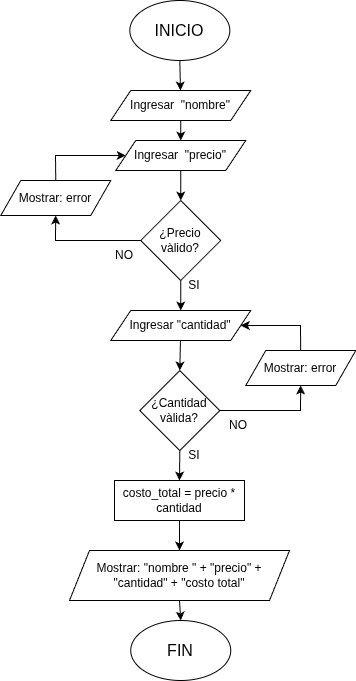

The diagram above was exported from draw.io. Its source (the exported page's mxGraphModel, read from the mxfile embedded in the PNG):
<mxGraphModel dx="777" dy="453" grid="1" gridSize="10" guides="1" tooltips="1" connect="1" arrows="1" fold="1" page="1" pageScale="1" pageWidth="827" pageHeight="1169" math="0" shadow="0">
  <root>
    <mxCell id="0" />
    <mxCell id="1" parent="0" />
    <mxCell id="GBIPWuKjOZAAI2Z_kQrQ-31" value="&lt;font size=&quot;3&quot;&gt;INICIO&lt;/font&gt;" style="ellipse;whiteSpace=wrap;html=1;" vertex="1" parent="1">
      <mxGeometry x="305.32" y="10" width="100" height="60" as="geometry" />
    </mxCell>
    <mxCell id="GBIPWuKjOZAAI2Z_kQrQ-35" value="¿Precio vàlido?" style="rhombus;whiteSpace=wrap;html=1;" vertex="1" parent="1">
      <mxGeometry x="316.26" y="210" width="80" height="80" as="geometry" />
    </mxCell>
    <mxCell id="GBIPWuKjOZAAI2Z_kQrQ-36" value="SI" style="text;html=1;whiteSpace=wrap;strokeColor=none;fillColor=none;align=center;verticalAlign=middle;rounded=0;" vertex="1" parent="1">
      <mxGeometry x="339.94" y="280" width="60" height="30" as="geometry" />
    </mxCell>
    <mxCell id="GBIPWuKjOZAAI2Z_kQrQ-37" value="NO" style="text;html=1;whiteSpace=wrap;strokeColor=none;fillColor=none;align=center;verticalAlign=middle;rounded=0;" vertex="1" parent="1">
      <mxGeometry x="269.99999999999994" y="250" width="60" height="30" as="geometry" />
    </mxCell>
    <mxCell id="GBIPWuKjOZAAI2Z_kQrQ-38" value="" style="endArrow=classic;html=1;rounded=0;exitX=0.5;exitY=1;exitDx=0;exitDy=0;" edge="1" parent="1" source="GBIPWuKjOZAAI2Z_kQrQ-35" target="GBIPWuKjOZAAI2Z_kQrQ-70">
      <mxGeometry width="50" height="50" relative="1" as="geometry">
        <mxPoint x="355.94" y="290" as="sourcePoint" />
        <mxPoint x="355.31999999999994" y="310" as="targetPoint" />
      </mxGeometry>
    </mxCell>
    <mxCell id="GBIPWuKjOZAAI2Z_kQrQ-39" value="" style="endArrow=classic;html=1;rounded=0;entryX=0.5;entryY=0;entryDx=0;entryDy=0;" edge="1" parent="1" source="GBIPWuKjOZAAI2Z_kQrQ-68" target="GBIPWuKjOZAAI2Z_kQrQ-35">
      <mxGeometry width="50" height="50" relative="1" as="geometry">
        <mxPoint x="355.31999999999994" y="170" as="sourcePoint" />
        <mxPoint x="365.94" y="290" as="targetPoint" />
      </mxGeometry>
    </mxCell>
    <mxCell id="GBIPWuKjOZAAI2Z_kQrQ-41" value="" style="endArrow=classic;html=1;rounded=0;exitX=0.5;exitY=1;exitDx=0;exitDy=0;" edge="1" parent="1" source="GBIPWuKjOZAAI2Z_kQrQ-66" target="GBIPWuKjOZAAI2Z_kQrQ-68">
      <mxGeometry width="50" height="50" relative="1" as="geometry">
        <mxPoint x="354.69000000000005" y="120" as="sourcePoint" />
        <mxPoint x="355.63333333333344" y="150" as="targetPoint" />
      </mxGeometry>
    </mxCell>
    <mxCell id="GBIPWuKjOZAAI2Z_kQrQ-42" value="" style="endArrow=classic;html=1;rounded=0;exitX=0.5;exitY=1;exitDx=0;exitDy=0;" edge="1" parent="1" source="GBIPWuKjOZAAI2Z_kQrQ-31" target="GBIPWuKjOZAAI2Z_kQrQ-66">
      <mxGeometry width="50" height="50" relative="1" as="geometry">
        <mxPoint x="315.94" y="450" as="sourcePoint" />
        <mxPoint x="354.69000000000005" y="100" as="targetPoint" />
      </mxGeometry>
    </mxCell>
    <mxCell id="GBIPWuKjOZAAI2Z_kQrQ-46" value="¿Cantidad vàlida?" style="rhombus;whiteSpace=wrap;html=1;" vertex="1" parent="1">
      <mxGeometry x="315.32" y="380" width="80" height="80" as="geometry" />
    </mxCell>
    <mxCell id="GBIPWuKjOZAAI2Z_kQrQ-47" value="" style="endArrow=classic;html=1;rounded=0;entryX=0.5;entryY=0;entryDx=0;entryDy=0;" edge="1" parent="1" source="GBIPWuKjOZAAI2Z_kQrQ-70" target="GBIPWuKjOZAAI2Z_kQrQ-46">
      <mxGeometry width="50" height="50" relative="1" as="geometry">
        <mxPoint x="355.31999999999994" y="330" as="sourcePoint" />
        <mxPoint x="365.94" y="220" as="targetPoint" />
      </mxGeometry>
    </mxCell>
    <mxCell id="GBIPWuKjOZAAI2Z_kQrQ-48" value="" style="endArrow=classic;html=1;rounded=0;exitX=0.5;exitY=1;exitDx=0;exitDy=0;entryX=0.5;entryY=0;entryDx=0;entryDy=0;" edge="1" parent="1" source="GBIPWuKjOZAAI2Z_kQrQ-46" target="GBIPWuKjOZAAI2Z_kQrQ-57">
      <mxGeometry width="50" height="50" relative="1" as="geometry">
        <mxPoint x="315.94" y="270" as="sourcePoint" />
        <mxPoint x="354.69" y="470" as="targetPoint" />
      </mxGeometry>
    </mxCell>
    <mxCell id="GBIPWuKjOZAAI2Z_kQrQ-49" value="Mostrar: &quot;nombre &quot; + &quot;precio&quot; + &quot;cantidad&quot; + &quot;costo total&quot;" style="shape=parallelogram;perimeter=parallelogramPerimeter;whiteSpace=wrap;html=1;fixedSize=1;" vertex="1" parent="1">
      <mxGeometry x="245" y="560" width="220" height="50" as="geometry" />
    </mxCell>
    <mxCell id="GBIPWuKjOZAAI2Z_kQrQ-50" value="&lt;font size=&quot;3&quot;&gt;FIN&lt;/font&gt;" style="ellipse;whiteSpace=wrap;html=1;" vertex="1" parent="1">
      <mxGeometry x="306.25" y="630" width="100" height="60" as="geometry" />
    </mxCell>
    <mxCell id="GBIPWuKjOZAAI2Z_kQrQ-51" value="Mostrar: error" style="shape=parallelogram;perimeter=parallelogramPerimeter;whiteSpace=wrap;html=1;fixedSize=1;" vertex="1" parent="1">
      <mxGeometry x="421.26000000000005" y="360" width="110" height="35" as="geometry" />
    </mxCell>
    <mxCell id="GBIPWuKjOZAAI2Z_kQrQ-52" value="Mostrar: error" style="shape=parallelogram;perimeter=parallelogramPerimeter;whiteSpace=wrap;html=1;fixedSize=1;" vertex="1" parent="1">
      <mxGeometry x="176.26" y="190" width="110" height="35" as="geometry" />
    </mxCell>
    <mxCell id="GBIPWuKjOZAAI2Z_kQrQ-53" value="" style="endArrow=classic;html=1;rounded=0;" edge="1" parent="1" source="GBIPWuKjOZAAI2Z_kQrQ-35" target="GBIPWuKjOZAAI2Z_kQrQ-52">
      <mxGeometry width="50" height="50" relative="1" as="geometry">
        <mxPoint x="306.25" y="250" as="sourcePoint" />
        <mxPoint x="221.25" y="225" as="targetPoint" />
        <Array as="points">
          <mxPoint x="231" y="250" />
        </Array>
      </mxGeometry>
    </mxCell>
    <mxCell id="GBIPWuKjOZAAI2Z_kQrQ-54" value="" style="endArrow=classic;html=1;rounded=0;exitX=0.5;exitY=0;exitDx=0;exitDy=0;" edge="1" parent="1" source="GBIPWuKjOZAAI2Z_kQrQ-52" target="GBIPWuKjOZAAI2Z_kQrQ-68">
      <mxGeometry width="50" height="50" relative="1" as="geometry">
        <mxPoint x="225.94" y="90" as="sourcePoint" />
        <mxPoint x="295.31999999999994" y="160" as="targetPoint" />
        <Array as="points">
          <mxPoint x="231" y="165" />
        </Array>
      </mxGeometry>
    </mxCell>
    <mxCell id="GBIPWuKjOZAAI2Z_kQrQ-55" value="" style="endArrow=classic;html=1;rounded=0;" edge="1" parent="1" source="GBIPWuKjOZAAI2Z_kQrQ-51" target="GBIPWuKjOZAAI2Z_kQrQ-70">
      <mxGeometry width="50" height="50" relative="1" as="geometry">
        <mxPoint x="315.94" y="310" as="sourcePoint" />
        <mxPoint x="425.31999999999994" y="320" as="targetPoint" />
        <Array as="points">
          <mxPoint x="476" y="335" />
        </Array>
      </mxGeometry>
    </mxCell>
    <mxCell id="GBIPWuKjOZAAI2Z_kQrQ-56" value="" style="endArrow=classic;html=1;rounded=0;exitX=1;exitY=0.5;exitDx=0;exitDy=0;" edge="1" parent="1" source="GBIPWuKjOZAAI2Z_kQrQ-46" target="GBIPWuKjOZAAI2Z_kQrQ-51">
      <mxGeometry width="50" height="50" relative="1" as="geometry">
        <mxPoint x="315.94" y="310" as="sourcePoint" />
        <mxPoint x="365.94" y="260" as="targetPoint" />
        <Array as="points">
          <mxPoint x="476" y="420" />
        </Array>
      </mxGeometry>
    </mxCell>
    <mxCell id="GBIPWuKjOZAAI2Z_kQrQ-57" value="costo_total = precio * cantidad" style="rounded=0;whiteSpace=wrap;html=1;" vertex="1" parent="1">
      <mxGeometry x="290" y="490" width="130" height="40" as="geometry" />
    </mxCell>
    <mxCell id="GBIPWuKjOZAAI2Z_kQrQ-58" value="" style="endArrow=classic;html=1;rounded=0;entryX=0.5;entryY=0;entryDx=0;entryDy=0;exitX=0.5;exitY=1;exitDx=0;exitDy=0;" edge="1" parent="1" source="GBIPWuKjOZAAI2Z_kQrQ-57" target="GBIPWuKjOZAAI2Z_kQrQ-49">
      <mxGeometry width="50" height="50" relative="1" as="geometry">
        <mxPoint x="325.94" y="310" as="sourcePoint" />
        <mxPoint x="375.94000000000005" y="260" as="targetPoint" />
      </mxGeometry>
    </mxCell>
    <mxCell id="GBIPWuKjOZAAI2Z_kQrQ-59" value="" style="endArrow=classic;html=1;rounded=0;entryX=0.5;entryY=0;entryDx=0;entryDy=0;exitX=0.5;exitY=1;exitDx=0;exitDy=0;" edge="1" parent="1" source="GBIPWuKjOZAAI2Z_kQrQ-49" target="GBIPWuKjOZAAI2Z_kQrQ-50">
      <mxGeometry width="50" height="50" relative="1" as="geometry">
        <mxPoint x="325.94" y="430" as="sourcePoint" />
        <mxPoint x="375.94000000000005" y="380" as="targetPoint" />
      </mxGeometry>
    </mxCell>
    <mxCell id="GBIPWuKjOZAAI2Z_kQrQ-60" value="SI" style="text;html=1;whiteSpace=wrap;strokeColor=none;fillColor=none;align=center;verticalAlign=middle;rounded=0;" vertex="1" parent="1">
      <mxGeometry x="339.94" y="450" width="60" height="30" as="geometry" />
    </mxCell>
    <mxCell id="GBIPWuKjOZAAI2Z_kQrQ-61" value="NO" style="text;html=1;whiteSpace=wrap;strokeColor=none;fillColor=none;align=center;verticalAlign=middle;rounded=0;" vertex="1" parent="1">
      <mxGeometry x="383.99999999999994" y="420" width="60" height="30" as="geometry" />
    </mxCell>
    <mxCell id="GBIPWuKjOZAAI2Z_kQrQ-66" value="Ingresar&amp;nbsp; &quot;nombre&quot;" style="shape=parallelogram;perimeter=parallelogramPerimeter;whiteSpace=wrap;html=1;fixedSize=1;" vertex="1" parent="1">
      <mxGeometry x="286.26" y="100" width="140" height="30" as="geometry" />
    </mxCell>
    <mxCell id="GBIPWuKjOZAAI2Z_kQrQ-68" value="Ingresar&amp;nbsp; &quot;precio&quot;" style="shape=parallelogram;perimeter=parallelogramPerimeter;whiteSpace=wrap;html=1;fixedSize=1;" vertex="1" parent="1">
      <mxGeometry x="291.26" y="150" width="130" height="30" as="geometry" />
    </mxCell>
    <mxCell id="GBIPWuKjOZAAI2Z_kQrQ-70" value="Ingresar &quot;cantidad&quot;" style="shape=parallelogram;perimeter=parallelogramPerimeter;whiteSpace=wrap;html=1;fixedSize=1;" vertex="1" parent="1">
      <mxGeometry x="286.26" y="320" width="140" height="30" as="geometry" />
    </mxCell>
  </root>
</mxGraphModel>